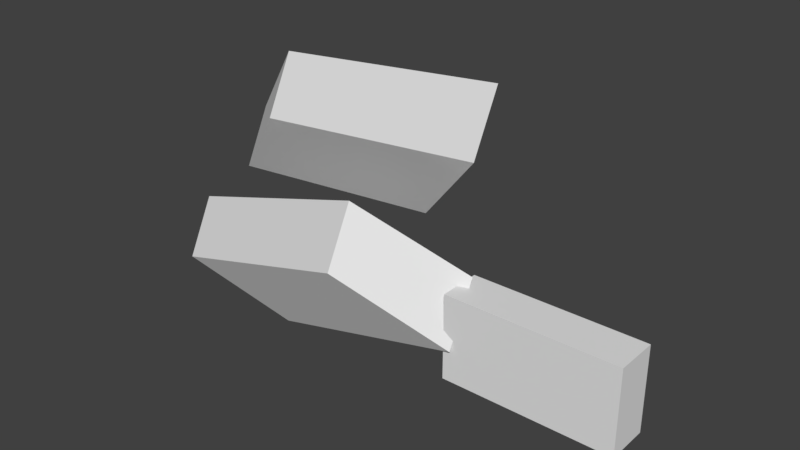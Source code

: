 # Source: test_reproduce.blend  (saved by Blender 2.78.5; exported with 4.5.12 LTS)
import bpy
from mathutils import Matrix  # noqa: F401  (used for matrix-valued properties, if any)

bpy.ops.wm.read_factory_settings(use_empty=True)
scene = bpy.context.scene
scene.name = 'Scene.002'

# ---- collections
col_collection_1_002 = bpy.data.collections.new('Collection 1.002'); scene.collection.children.link(col_collection_1_002)

# ---- materials (node trees are filled in below, after node groups)
mat_material_002 = bpy.data.materials.new('Material.002')
mat_material_002.alpha_threshold = 0.0
mat_material_002.use_transparent_shadow = False
mat_material_002.roughness = 0.5
mat_material_002.line_color = (0.0, 0.0, 0.0, 1.0)

# ---- material node trees

# ---- world
world_world_002 = bpy.data.worlds.new('World.002'); scene.world = world_world_002
world_world_002.color = (0.05088, 0.05088, 0.05088)
world_world_002.use_sun_shadow = False
world_world_002.sun_shadow_jitter_overblur = 0.0
world_world_002.cycles.sampling_method = 'MANUAL'

# ---- meshes
me_cube_006 = bpy.data.meshes.new('Cube.006')
me_cube_006.from_pydata([(1.0, 1.0, -1.0), (1.0, -1.0, -1.0), (-1.0, -1.0, -1.0), (-1.0, 1.0, -1.0), (1.0, 1.0, 1.0), (1.0, -1.0, 1.0), (-1.0, -1.0, 1.0), (-1.0, 1.0, 1.0)], [], [(0, 1, 2, 3), (4, 7, 6, 5), (0, 4, 5, 1), (1, 5, 6, 2), (2, 6, 7, 3), (4, 0, 3, 7)])
me_cube_006.materials.append(mat_material_002)
me_cube_006.use_remesh_preserve_volume = False
me_cube_006.use_remesh_preserve_attributes = False
me_cube_006.use_mirror_vertex_groups = False
me_cube_006.update()
me_cube_007 = bpy.data.meshes.new('Cube.007')
me_cube_007.from_pydata([(-1.0, -1.0, -1.0), (-1.0, -1.0, 1.0), (-1.0, 1.0, -1.0), (-1.0, 1.0, 1.0), (1.0, -1.0, -1.0), (1.0, -1.0, 1.0), (1.0, 1.0, -1.0), (1.0, 1.0, 1.0)], [], [(0, 1, 3, 2), (2, 3, 7, 6), (6, 7, 5, 4), (4, 5, 1, 0), (2, 6, 4, 0), (7, 3, 1, 5)])
me_cube_007.use_remesh_preserve_volume = False
me_cube_007.use_remesh_preserve_attributes = False
me_cube_007.use_mirror_vertex_groups = False
me_cube_007.update()
me_cube = bpy.data.meshes.new('Cube')
me_cube.from_pydata([(-1.0, -1.0, -1.0), (-1.0, -1.0, 1.0), (-1.0, 1.0, -1.0), (-1.0, 1.0, 1.0), (1.0, -1.0, -1.0), (1.0, -1.0, 1.0), (1.0, 1.0, -1.0), (1.0, 1.0, 1.0)], [], [(0, 1, 3, 2), (2, 3, 7, 6), (6, 7, 5, 4), (4, 5, 1, 0), (2, 6, 4, 0), (7, 3, 1, 5)])
me_cube.use_remesh_preserve_volume = False
me_cube.use_remesh_preserve_attributes = False
me_cube.use_mirror_vertex_groups = False
me_cube.update()

# ---- objects
ob_origin_002 = bpy.data.objects.new('Origin.002', me_cube_006)
ob_center_002 = bpy.data.objects.new('Center.002', me_cube_007)
ob_cube = bpy.data.objects.new('Cube', me_cube)

# ---- transforms, parenting, visibility, modifiers, constraints
ob_origin_002.location = (0.0, 0.0, 0.0)
ob_origin_002.rotation_euler = (0.0, -0.0, 1.571)
ob_origin_002.scale = (0.5, 2.0, 1.0)
ob_origin_002.lock_rotations_4d = False
ob_origin_002.empty_display_type = 'ARROWS'
ob_origin_002.lineart.crease_threshold = 0.0
ob_center_002.parent = ob_origin_002
ob_center_002.location = (0.0, 3.0, 0.0)
ob_center_002.rotation_euler = (0.7854, -0.7854, 9.053e-09)
ob_center_002.scale = (1.0, 1.0, 2.0)
ob_center_002.lineart.crease_threshold = 0.0
ob_cube.parent = ob_center_002
ob_cube.matrix_parent_inverse = Matrix(((-4.371e-08, 1.0, 0.0, -1.066e-14), (-1.0, -4.371e-08, 0.0, -3.0), (0.0, 0.0, 1.0, -0.0), (0.0, 0.0, 0.0, 1.0)))
ob_cube.location = (-3.0, 4.0, 0.0)
ob_cube.rotation_euler = (0.0, 0.7854, 0.0)
ob_cube.lineart.crease_threshold = 0.0

# ---- collection membership
col_collection_1_002.objects.link(ob_origin_002)
col_collection_1_002.objects.link(ob_center_002)
col_collection_1_002.objects.link(ob_cube)

# ---- scene / render settings (as saved in the file)
scene.frame_start = 1; scene.frame_end = 250; scene.frame_set(1)
scene.render.engine = 'BLENDER_EEVEE_NEXT'
scene.render.resolution_percentage = 50
scene.render.dither_intensity = 0.0
scene.cycles.use_denoising = False
scene.cycles.samples = 128
scene.cycles.sampling_pattern = 'TABULATED_SOBOL'
scene.cycles.use_adaptive_sampling = False
scene.cycles.use_light_tree = False
scene.cycles.blur_glossy = 0.0
scene.cycles.sample_clamp_indirect = 0.0
scene.view_settings.view_transform = 'Standard'
bpy.context.view_layer.update()

# ---- added for rendering (the .blend has no active camera and no usable light): camera, sun
cam_auto = bpy.data.cameras.new('AutoCamera')
cam_auto.lens = 50.0
cam_auto.sensor_width = 36.0
cam_auto.clip_end = 1000.0
ob_auto_camera = bpy.data.objects.new('AutoCamera', cam_auto)
scene.collection.objects.link(ob_auto_camera)
ob_auto_camera.location = (9.41064, -15.5527, 12.1969)
ob_auto_camera.rotation_euler = (1.09748, -7.21219e-08, 0.694738)
scene.camera = ob_auto_camera
light_auto_sun = bpy.data.lights.new('AutoSun', 'SUN')
light_auto_sun.energy = 3.0
light_auto_sun.angle = 0.0523599
ob_auto_sun = bpy.data.objects.new('AutoSun', light_auto_sun)
scene.collection.objects.link(ob_auto_sun)
ob_auto_sun.rotation_euler = (0.872665, 0.174533, 0.523599)
bpy.context.view_layer.update()
